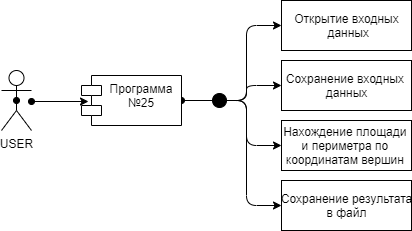

The diagram above was exported from draw.io. Its source (the exported page's mxGraphModel, read from the mxfile embedded in the PNG):
<mxGraphModel dx="868" dy="477" grid="1" gridSize="10" guides="1" tooltips="1" connect="1" arrows="1" fold="1" page="1" pageScale="1" pageWidth="1169" pageHeight="826" background="#ffffff" math="0" shadow="0">
  <root>
    <mxCell id="0" />
    <mxCell id="1" parent="0" />
    <mxCell id="ryPaEP14mXXaVc_y_XUK-70" style="edgeStyle=elbowEdgeStyle;rounded=0;jumpStyle=gap;orthogonalLoop=1;jettySize=auto;html=1;entryX=0.07;entryY=0.52;entryDx=0;entryDy=0;entryPerimeter=0;startArrow=oval;startFill=1;endSize=6;strokeWidth=1;" edge="1" parent="1" source="ryPaEP14mXXaVc_y_XUK-42" target="ryPaEP14mXXaVc_y_XUK-44">
      <mxGeometry relative="1" as="geometry">
        <Array as="points">
          <mxPoint x="405" y="571" />
        </Array>
      </mxGeometry>
    </mxCell>
    <mxCell id="ryPaEP14mXXaVc_y_XUK-42" value="USER" style="shape=umlActor;verticalLabelPosition=bottom;labelBackgroundColor=#ffffff;verticalAlign=top;html=1;outlineConnect=0;" vertex="1" parent="1">
      <mxGeometry x="390" y="540" width="30" height="60" as="geometry" />
    </mxCell>
    <mxCell id="ryPaEP14mXXaVc_y_XUK-71" style="edgeStyle=elbowEdgeStyle;rounded=0;jumpStyle=gap;orthogonalLoop=1;jettySize=auto;html=1;exitX=1;exitY=0.5;exitDx=0;exitDy=0;startArrow=oval;startFill=1;endSize=6;targetPerimeterSpacing=2;strokeWidth=1;" edge="1" parent="1" source="ryPaEP14mXXaVc_y_XUK-44">
      <mxGeometry relative="1" as="geometry">
        <mxPoint x="610" y="570" as="targetPoint" />
      </mxGeometry>
    </mxCell>
    <mxCell id="ryPaEP14mXXaVc_y_XUK-44" value="Программа&#10;№25" style="shape=module;align=left;spacingLeft=20;align=center;verticalAlign=top;" vertex="1" parent="1">
      <mxGeometry x="470" y="545" width="100" height="50" as="geometry" />
    </mxCell>
    <mxCell id="ryPaEP14mXXaVc_y_XUK-45" value="Открытие входных&lt;br&gt;&amp;nbsp;данных" style="html=1;" vertex="1" parent="1">
      <mxGeometry x="670" y="470" width="130" height="50" as="geometry" />
    </mxCell>
    <mxCell id="ryPaEP14mXXaVc_y_XUK-46" value="Сохранение входных&amp;nbsp;&lt;br&gt;данных" style="html=1;" vertex="1" parent="1">
      <mxGeometry x="670" y="530" width="130" height="50" as="geometry" />
    </mxCell>
    <mxCell id="ryPaEP14mXXaVc_y_XUK-50" value="Нахождение площади&amp;nbsp;&lt;br&gt;и периметра по &lt;br&gt;координатам вершин&amp;nbsp;" style="html=1;" vertex="1" parent="1">
      <mxGeometry x="670" y="590" width="130" height="50" as="geometry" />
    </mxCell>
    <mxCell id="ryPaEP14mXXaVc_y_XUK-51" value="Сохранение результата&lt;br&gt;в файл" style="html=1;" vertex="1" parent="1">
      <mxGeometry x="670" y="650" width="130" height="50" as="geometry" />
    </mxCell>
    <mxCell id="ryPaEP14mXXaVc_y_XUK-65" value="" style="endArrow=classic;html=1;strokeWidth=1;edgeStyle=elbowEdgeStyle;entryX=0;entryY=0.5;entryDx=0;entryDy=0;" edge="1" parent="1" target="ryPaEP14mXXaVc_y_XUK-46">
      <mxGeometry width="50" height="50" relative="1" as="geometry">
        <mxPoint x="600" y="570" as="sourcePoint" />
        <mxPoint x="660" y="570" as="targetPoint" />
      </mxGeometry>
    </mxCell>
    <mxCell id="ryPaEP14mXXaVc_y_XUK-66" value="" style="endArrow=classic;html=1;strokeWidth=1;entryX=0;entryY=0.5;entryDx=0;entryDy=0;edgeStyle=elbowEdgeStyle;" edge="1" parent="1" target="ryPaEP14mXXaVc_y_XUK-50">
      <mxGeometry width="50" height="50" relative="1" as="geometry">
        <mxPoint x="600" y="570" as="sourcePoint" />
        <mxPoint x="550" y="550" as="targetPoint" />
      </mxGeometry>
    </mxCell>
    <mxCell id="ryPaEP14mXXaVc_y_XUK-67" value="" style="endArrow=classic;html=1;strokeWidth=1;edgeStyle=elbowEdgeStyle;entryX=0;entryY=0.5;entryDx=0;entryDy=0;" edge="1" parent="1" target="ryPaEP14mXXaVc_y_XUK-45">
      <mxGeometry width="50" height="50" relative="1" as="geometry">
        <mxPoint x="600" y="570" as="sourcePoint" />
        <mxPoint x="550" y="550" as="targetPoint" />
      </mxGeometry>
    </mxCell>
    <mxCell id="ryPaEP14mXXaVc_y_XUK-68" value="" style="endArrow=classic;html=1;strokeWidth=1;entryX=0;entryY=0.5;entryDx=0;entryDy=0;edgeStyle=elbowEdgeStyle;startArrow=circle;startFill=1;targetPerimeterSpacing=15;sourcePerimeterSpacing=16;" edge="1" parent="1" target="ryPaEP14mXXaVc_y_XUK-51">
      <mxGeometry width="50" height="50" relative="1" as="geometry">
        <mxPoint x="600" y="570" as="sourcePoint" />
        <mxPoint x="550" y="550" as="targetPoint" />
      </mxGeometry>
    </mxCell>
    <mxCell id="ryPaEP14mXXaVc_y_XUK-69" style="edgeStyle=elbowEdgeStyle;rounded=0;jumpStyle=gap;orthogonalLoop=1;jettySize=auto;html=1;exitX=0.5;exitY=0.5;exitDx=0;exitDy=0;exitPerimeter=0;startArrow=oval;startFill=1;endSize=6;strokeWidth=1;" edge="1" parent="1" source="ryPaEP14mXXaVc_y_XUK-42" target="ryPaEP14mXXaVc_y_XUK-42">
      <mxGeometry relative="1" as="geometry" />
    </mxCell>
  </root>
</mxGraphModel>